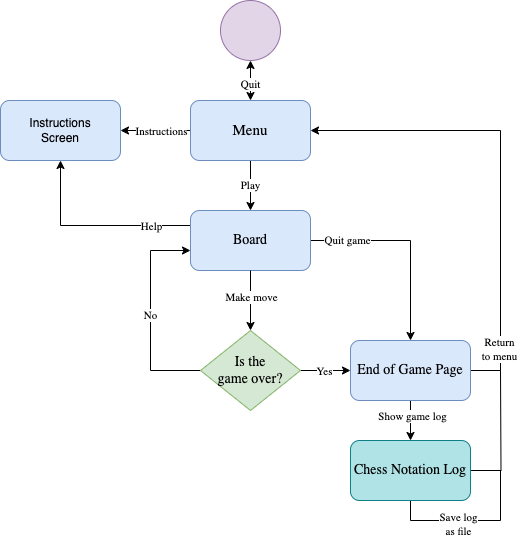

The diagram above was exported from draw.io. Its source (the exported page's mxGraphModel, read from the mxfile embedded in the PNG):
<mxGraphModel dx="954" dy="610" grid="1" gridSize="10" guides="1" tooltips="1" connect="1" arrows="1" fold="1" page="1" pageScale="1" pageWidth="1100" pageHeight="850" math="0" shadow="0">
  <root>
    <mxCell id="0" />
    <mxCell id="1" parent="0" />
    <mxCell id="f9hkyqyCKTEzGJI3XK-Z-27" style="edgeStyle=orthogonalEdgeStyle;rounded=0;orthogonalLoop=1;jettySize=auto;html=1;exitX=0.5;exitY=1;exitDx=0;exitDy=0;entryX=0.5;entryY=0;entryDx=0;entryDy=0;startArrow=classic;startFill=1;" edge="1" parent="1" source="W0t7oZoYTmFmap94IZWO-1" target="W0t7oZoYTmFmap94IZWO-2">
      <mxGeometry relative="1" as="geometry" />
    </mxCell>
    <mxCell id="f9hkyqyCKTEzGJI3XK-Z-28" value="&lt;font face=&quot;Garamond&quot;&gt;Quit&lt;/font&gt;" style="edgeLabel;html=1;align=center;verticalAlign=middle;resizable=0;points=[];" vertex="1" connectable="0" parent="f9hkyqyCKTEzGJI3XK-Z-27">
      <mxGeometry x="0.125" y="-1" relative="1" as="geometry">
        <mxPoint as="offset" />
      </mxGeometry>
    </mxCell>
    <mxCell id="W0t7oZoYTmFmap94IZWO-1" value="" style="ellipse;whiteSpace=wrap;html=1;aspect=fixed;fillColor=#e1d5e7;strokeColor=#9673a6;" parent="1" vertex="1">
      <mxGeometry x="450" y="10" width="60" height="60" as="geometry" />
    </mxCell>
    <mxCell id="f9hkyqyCKTEzGJI3XK-Z-10" value="&lt;font face=&quot;Garamond&quot;&gt;Play&lt;/font&gt;" style="edgeStyle=orthogonalEdgeStyle;rounded=0;orthogonalLoop=1;jettySize=auto;html=1;entryX=0.5;entryY=0;entryDx=0;entryDy=0;" edge="1" parent="1" source="W0t7oZoYTmFmap94IZWO-2" target="W0t7oZoYTmFmap94IZWO-4">
      <mxGeometry relative="1" as="geometry" />
    </mxCell>
    <mxCell id="f9hkyqyCKTEzGJI3XK-Z-12" style="edgeStyle=orthogonalEdgeStyle;rounded=0;orthogonalLoop=1;jettySize=auto;html=1;" edge="1" parent="1" source="W0t7oZoYTmFmap94IZWO-2" target="f9hkyqyCKTEzGJI3XK-Z-11">
      <mxGeometry relative="1" as="geometry" />
    </mxCell>
    <mxCell id="f9hkyqyCKTEzGJI3XK-Z-25" value="&lt;font face=&quot;Garamond&quot;&gt;Instructions&lt;/font&gt;" style="edgeLabel;html=1;align=center;verticalAlign=middle;resizable=0;points=[];" vertex="1" connectable="0" parent="f9hkyqyCKTEzGJI3XK-Z-12">
      <mxGeometry x="-0.2571" y="2" relative="1" as="geometry">
        <mxPoint x="-4" y="-2" as="offset" />
      </mxGeometry>
    </mxCell>
    <mxCell id="W0t7oZoYTmFmap94IZWO-2" value="&lt;font style=&quot;font-size: 15px;&quot;&gt;Menu&lt;/font&gt;" style="rounded=1;whiteSpace=wrap;html=1;fillColor=#dae8fc;strokeColor=#6c8ebf;fontFamily=Garamond;" parent="1" vertex="1">
      <mxGeometry x="420" y="110" width="120" height="60" as="geometry" />
    </mxCell>
    <mxCell id="f9hkyqyCKTEzGJI3XK-Z-6" style="edgeStyle=orthogonalEdgeStyle;rounded=0;orthogonalLoop=1;jettySize=auto;html=1;entryX=0.5;entryY=0;entryDx=0;entryDy=0;" edge="1" parent="1" source="W0t7oZoYTmFmap94IZWO-4" target="W0t7oZoYTmFmap94IZWO-10">
      <mxGeometry relative="1" as="geometry">
        <Array as="points">
          <mxPoint x="640" y="250" />
        </Array>
      </mxGeometry>
    </mxCell>
    <mxCell id="f9hkyqyCKTEzGJI3XK-Z-7" value="&lt;font face=&quot;Garamond&quot;&gt;Quit game&lt;/font&gt;" style="edgeLabel;html=1;align=center;verticalAlign=middle;resizable=0;points=[];" vertex="1" connectable="0" parent="f9hkyqyCKTEzGJI3XK-Z-6">
      <mxGeometry x="-0.64" y="2" relative="1" as="geometry">
        <mxPoint y="1" as="offset" />
      </mxGeometry>
    </mxCell>
    <mxCell id="f9hkyqyCKTEzGJI3XK-Z-23" style="edgeStyle=orthogonalEdgeStyle;rounded=0;orthogonalLoop=1;jettySize=auto;html=1;exitX=0;exitY=0.25;exitDx=0;exitDy=0;entryX=0.5;entryY=1;entryDx=0;entryDy=0;" edge="1" parent="1" source="W0t7oZoYTmFmap94IZWO-4" target="f9hkyqyCKTEzGJI3XK-Z-11">
      <mxGeometry relative="1" as="geometry" />
    </mxCell>
    <mxCell id="f9hkyqyCKTEzGJI3XK-Z-24" value="&lt;font face=&quot;Garamond&quot;&gt;Help&lt;/font&gt;" style="edgeLabel;html=1;align=center;verticalAlign=middle;resizable=0;points=[];" vertex="1" connectable="0" parent="f9hkyqyCKTEzGJI3XK-Z-23">
      <mxGeometry x="-0.5897" relative="1" as="geometry">
        <mxPoint as="offset" />
      </mxGeometry>
    </mxCell>
    <mxCell id="W0t7oZoYTmFmap94IZWO-4" value="&lt;font style=&quot;font-size: 14px;&quot; face=&quot;Garamond&quot;&gt;Board&lt;/font&gt;" style="rounded=1;whiteSpace=wrap;html=1;fillColor=#dae8fc;strokeColor=#6c8ebf;" parent="1" vertex="1">
      <mxGeometry x="420" y="220" width="120" height="60" as="geometry" />
    </mxCell>
    <mxCell id="f9hkyqyCKTEzGJI3XK-Z-14" style="edgeStyle=orthogonalEdgeStyle;rounded=0;orthogonalLoop=1;jettySize=auto;html=1;entryX=1;entryY=0.5;entryDx=0;entryDy=0;" edge="1" parent="1" source="W0t7oZoYTmFmap94IZWO-10" target="W0t7oZoYTmFmap94IZWO-2">
      <mxGeometry relative="1" as="geometry">
        <Array as="points">
          <mxPoint x="730" y="380" />
          <mxPoint x="730" y="140" />
        </Array>
      </mxGeometry>
    </mxCell>
    <mxCell id="f9hkyqyCKTEzGJI3XK-Z-16" value="&lt;font face=&quot;Garamond&quot;&gt;Return &lt;br&gt;to menu&lt;/font&gt;" style="edgeLabel;html=1;align=center;verticalAlign=middle;resizable=0;points=[];" vertex="1" connectable="0" parent="f9hkyqyCKTEzGJI3XK-Z-14">
      <mxGeometry x="-0.7717" y="2" relative="1" as="geometry">
        <mxPoint y="1" as="offset" />
      </mxGeometry>
    </mxCell>
    <mxCell id="f9hkyqyCKTEzGJI3XK-Z-17" style="edgeStyle=orthogonalEdgeStyle;rounded=0;orthogonalLoop=1;jettySize=auto;html=1;entryX=0.5;entryY=0;entryDx=0;entryDy=0;" edge="1" parent="1" source="W0t7oZoYTmFmap94IZWO-10" target="W0t7oZoYTmFmap94IZWO-11">
      <mxGeometry relative="1" as="geometry" />
    </mxCell>
    <mxCell id="f9hkyqyCKTEzGJI3XK-Z-18" value="&lt;font face=&quot;Garamond&quot;&gt;Show game log&lt;/font&gt;" style="edgeLabel;html=1;align=center;verticalAlign=middle;resizable=0;points=[];" vertex="1" connectable="0" parent="f9hkyqyCKTEzGJI3XK-Z-17">
      <mxGeometry x="-0.275" y="1" relative="1" as="geometry">
        <mxPoint as="offset" />
      </mxGeometry>
    </mxCell>
    <mxCell id="W0t7oZoYTmFmap94IZWO-10" value="&lt;font style=&quot;font-size: 14px;&quot; face=&quot;Garamond&quot;&gt;End of Game Page&lt;/font&gt;" style="rounded=1;whiteSpace=wrap;html=1;fillColor=#dae8fc;strokeColor=#6c8ebf;" parent="1" vertex="1">
      <mxGeometry x="580" y="350" width="120" height="60" as="geometry" />
    </mxCell>
    <mxCell id="f9hkyqyCKTEzGJI3XK-Z-21" style="edgeStyle=orthogonalEdgeStyle;rounded=0;orthogonalLoop=1;jettySize=auto;html=1;endArrow=none;endFill=0;" edge="1" parent="1" source="W0t7oZoYTmFmap94IZWO-11">
      <mxGeometry relative="1" as="geometry">
        <mxPoint x="730" y="380" as="targetPoint" />
      </mxGeometry>
    </mxCell>
    <mxCell id="f9hkyqyCKTEzGJI3XK-Z-31" style="edgeStyle=orthogonalEdgeStyle;rounded=0;orthogonalLoop=1;jettySize=auto;html=1;startArrow=none;startFill=0;endArrow=none;endFill=0;" edge="1" parent="1" source="W0t7oZoYTmFmap94IZWO-11">
      <mxGeometry relative="1" as="geometry">
        <mxPoint x="730" y="480" as="targetPoint" />
        <Array as="points">
          <mxPoint x="640" y="530" />
          <mxPoint x="730" y="530" />
        </Array>
      </mxGeometry>
    </mxCell>
    <mxCell id="f9hkyqyCKTEzGJI3XK-Z-33" value="&lt;font face=&quot;Garamond&quot;&gt;Save log&lt;br&gt;as file&lt;/font&gt;" style="edgeLabel;html=1;align=center;verticalAlign=middle;resizable=0;points=[];" vertex="1" connectable="0" parent="f9hkyqyCKTEzGJI3XK-Z-31">
      <mxGeometry x="-0.1625" y="-2" relative="1" as="geometry">
        <mxPoint y="1" as="offset" />
      </mxGeometry>
    </mxCell>
    <mxCell id="W0t7oZoYTmFmap94IZWO-11" value="&lt;font face=&quot;Garamond&quot;&gt;&lt;span style=&quot;font-size: 14px;&quot;&gt;Chess Notation Log&lt;/span&gt;&lt;/font&gt;" style="rounded=1;whiteSpace=wrap;html=1;fillColor=#b0e3e6;strokeColor=#0e8088;" parent="1" vertex="1">
      <mxGeometry x="580" y="450" width="120" height="60" as="geometry" />
    </mxCell>
    <mxCell id="W0t7oZoYTmFmap94IZWO-14" value="" style="endArrow=classic;html=1;rounded=0;exitX=0.5;exitY=1;exitDx=0;exitDy=0;entryX=0.5;entryY=0;entryDx=0;entryDy=0;" parent="1" source="W0t7oZoYTmFmap94IZWO-4" edge="1">
      <mxGeometry width="50" height="50" relative="1" as="geometry">
        <mxPoint x="470" y="310" as="sourcePoint" />
        <mxPoint x="480" y="340" as="targetPoint" />
      </mxGeometry>
    </mxCell>
    <mxCell id="f9hkyqyCKTEzGJI3XK-Z-2" value="&lt;font face=&quot;Garamond&quot;&gt;Make move&lt;/font&gt;" style="edgeLabel;html=1;align=center;verticalAlign=middle;resizable=0;points=[];" vertex="1" connectable="0" parent="W0t7oZoYTmFmap94IZWO-14">
      <mxGeometry x="-0.1333" relative="1" as="geometry">
        <mxPoint as="offset" />
      </mxGeometry>
    </mxCell>
    <mxCell id="f9hkyqyCKTEzGJI3XK-Z-5" value="&lt;font face=&quot;Garamond&quot;&gt;No&lt;/font&gt;" style="edgeStyle=orthogonalEdgeStyle;rounded=0;orthogonalLoop=1;jettySize=auto;html=1;exitX=0;exitY=0.5;exitDx=0;exitDy=0;" edge="1" parent="1" source="f9hkyqyCKTEzGJI3XK-Z-3">
      <mxGeometry relative="1" as="geometry">
        <mxPoint x="430" y="400" as="sourcePoint" />
        <mxPoint x="420" y="260" as="targetPoint" />
        <Array as="points">
          <mxPoint x="380" y="380" />
          <mxPoint x="380" y="260" />
          <mxPoint x="420" y="260" />
        </Array>
      </mxGeometry>
    </mxCell>
    <mxCell id="f9hkyqyCKTEzGJI3XK-Z-8" style="edgeStyle=orthogonalEdgeStyle;rounded=0;orthogonalLoop=1;jettySize=auto;html=1;entryX=0;entryY=0.5;entryDx=0;entryDy=0;" edge="1" parent="1" source="f9hkyqyCKTEzGJI3XK-Z-3" target="W0t7oZoYTmFmap94IZWO-10">
      <mxGeometry relative="1" as="geometry" />
    </mxCell>
    <mxCell id="f9hkyqyCKTEzGJI3XK-Z-9" value="&lt;font face=&quot;Garamond&quot;&gt;Yes&lt;/font&gt;" style="edgeLabel;html=1;align=center;verticalAlign=middle;resizable=0;points=[];" vertex="1" connectable="0" parent="f9hkyqyCKTEzGJI3XK-Z-8">
      <mxGeometry x="-0.08" y="1" relative="1" as="geometry">
        <mxPoint y="1" as="offset" />
      </mxGeometry>
    </mxCell>
    <mxCell id="f9hkyqyCKTEzGJI3XK-Z-3" value="&lt;font style=&quot;font-size: 14px;&quot; face=&quot;Garamond&quot;&gt;Is the&lt;br&gt;game over?&lt;/font&gt;" style="rhombus;whiteSpace=wrap;html=1;fillColor=#d5e8d4;strokeColor=#82b366;" vertex="1" parent="1">
      <mxGeometry x="430" y="340" width="100" height="80" as="geometry" />
    </mxCell>
    <mxCell id="f9hkyqyCKTEzGJI3XK-Z-11" value="Instructions&lt;br&gt;Screen" style="rounded=1;whiteSpace=wrap;html=1;fillColor=#dae8fc;strokeColor=#6c8ebf;" vertex="1" parent="1">
      <mxGeometry x="230" y="110" width="120" height="60" as="geometry" />
    </mxCell>
  </root>
</mxGraphModel>